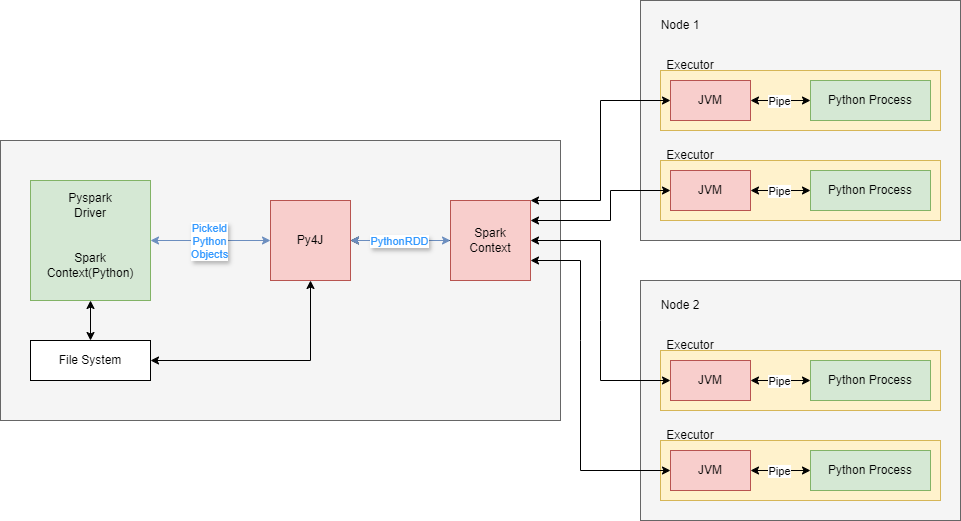

The diagram above was exported from draw.io. Its source (the exported page's mxGraphModel, read from the mxfile embedded in the PNG):
<mxGraphModel dx="1434" dy="780" grid="1" gridSize="10" guides="1" tooltips="1" connect="1" arrows="1" fold="1" page="1" pageScale="1" pageWidth="1654" pageHeight="2336" math="0" shadow="0">
  <root>
    <mxCell id="0" />
    <mxCell id="1" parent="0" />
    <mxCell id="SSD_VuWTpPPWs5Arrd-D-16" value="" style="rounded=0;whiteSpace=wrap;html=1;fillColor=#f5f5f5;fontColor=#333333;strokeColor=#666666;" vertex="1" parent="1">
      <mxGeometry x="360" y="260" width="560" height="280" as="geometry" />
    </mxCell>
    <mxCell id="SSD_VuWTpPPWs5Arrd-D-4" value="Py4J" style="rounded=0;whiteSpace=wrap;html=1;fillColor=#f8cecc;strokeColor=#b85450;" vertex="1" parent="1">
      <mxGeometry x="630" y="320" width="80" height="80" as="geometry" />
    </mxCell>
    <mxCell id="SSD_VuWTpPPWs5Arrd-D-5" value="" style="group" vertex="1" connectable="0" parent="1">
      <mxGeometry x="390" y="300" width="120" height="120" as="geometry" />
    </mxCell>
    <mxCell id="SSD_VuWTpPPWs5Arrd-D-1" value="" style="rounded=0;whiteSpace=wrap;html=1;fillColor=#d5e8d4;strokeColor=#82b366;" vertex="1" parent="SSD_VuWTpPPWs5Arrd-D-5">
      <mxGeometry width="120" height="120" as="geometry" />
    </mxCell>
    <mxCell id="SSD_VuWTpPPWs5Arrd-D-2" value="Pyspark&lt;br&gt;Driver" style="text;html=1;align=center;verticalAlign=middle;whiteSpace=wrap;rounded=0;" vertex="1" parent="SSD_VuWTpPPWs5Arrd-D-5">
      <mxGeometry x="30" y="10" width="60" height="30" as="geometry" />
    </mxCell>
    <mxCell id="SSD_VuWTpPPWs5Arrd-D-3" value="Spark&lt;br&gt;Context(Python)" style="text;html=1;align=center;verticalAlign=middle;whiteSpace=wrap;rounded=0;" vertex="1" parent="SSD_VuWTpPPWs5Arrd-D-5">
      <mxGeometry x="30" y="70" width="60" height="30" as="geometry" />
    </mxCell>
    <mxCell id="SSD_VuWTpPPWs5Arrd-D-6" value="File System" style="whiteSpace=wrap;html=1;" vertex="1" parent="1">
      <mxGeometry x="390" y="460" width="120" height="40" as="geometry" />
    </mxCell>
    <mxCell id="SSD_VuWTpPPWs5Arrd-D-7" value="" style="endArrow=classic;startArrow=classic;html=1;rounded=0;exitX=1;exitY=0.5;exitDx=0;exitDy=0;entryX=0;entryY=0.5;entryDx=0;entryDy=0;fillColor=#dae8fc;strokeColor=#6c8ebf;" edge="1" parent="1" source="SSD_VuWTpPPWs5Arrd-D-1" target="SSD_VuWTpPPWs5Arrd-D-4">
      <mxGeometry width="50" height="50" relative="1" as="geometry">
        <mxPoint x="690" y="530" as="sourcePoint" />
        <mxPoint x="740" y="480" as="targetPoint" />
      </mxGeometry>
    </mxCell>
    <mxCell id="SSD_VuWTpPPWs5Arrd-D-8" value="Pickeld&lt;br&gt;Python&lt;br&gt;Objects" style="edgeLabel;html=1;align=center;verticalAlign=middle;resizable=0;points=[];textShadow=1;fontColor=#3399FF;" vertex="1" connectable="0" parent="SSD_VuWTpPPWs5Arrd-D-7">
      <mxGeometry x="-0.0308" relative="1" as="geometry">
        <mxPoint as="offset" />
      </mxGeometry>
    </mxCell>
    <mxCell id="SSD_VuWTpPPWs5Arrd-D-9" value="" style="endArrow=classic;startArrow=classic;html=1;rounded=0;exitX=0.5;exitY=1;exitDx=0;exitDy=0;entryX=0.5;entryY=0;entryDx=0;entryDy=0;" edge="1" parent="1" source="SSD_VuWTpPPWs5Arrd-D-1" target="SSD_VuWTpPPWs5Arrd-D-6">
      <mxGeometry width="50" height="50" relative="1" as="geometry">
        <mxPoint x="690" y="530" as="sourcePoint" />
        <mxPoint x="740" y="480" as="targetPoint" />
      </mxGeometry>
    </mxCell>
    <mxCell id="SSD_VuWTpPPWs5Arrd-D-10" value="" style="endArrow=classic;startArrow=classic;html=1;rounded=0;entryX=0.5;entryY=1;entryDx=0;entryDy=0;exitX=1;exitY=0.5;exitDx=0;exitDy=0;" edge="1" parent="1" source="SSD_VuWTpPPWs5Arrd-D-6" target="SSD_VuWTpPPWs5Arrd-D-4">
      <mxGeometry width="50" height="50" relative="1" as="geometry">
        <mxPoint x="690" y="530" as="sourcePoint" />
        <mxPoint x="740" y="480" as="targetPoint" />
        <Array as="points">
          <mxPoint x="670" y="480" />
        </Array>
      </mxGeometry>
    </mxCell>
    <mxCell id="SSD_VuWTpPPWs5Arrd-D-14" value="" style="edgeStyle=orthogonalEdgeStyle;rounded=0;orthogonalLoop=1;jettySize=auto;html=1;" edge="1" parent="1" source="SSD_VuWTpPPWs5Arrd-D-11" target="SSD_VuWTpPPWs5Arrd-D-4">
      <mxGeometry relative="1" as="geometry" />
    </mxCell>
    <mxCell id="SSD_VuWTpPPWs5Arrd-D-11" value="Spark&lt;br&gt;Context" style="rounded=0;whiteSpace=wrap;html=1;fillColor=#f8cecc;strokeColor=#b85450;" vertex="1" parent="1">
      <mxGeometry x="810" y="320" width="80" height="80" as="geometry" />
    </mxCell>
    <mxCell id="SSD_VuWTpPPWs5Arrd-D-12" value="" style="endArrow=classic;startArrow=classic;html=1;rounded=0;exitX=1;exitY=0.5;exitDx=0;exitDy=0;entryX=0;entryY=0.5;entryDx=0;entryDy=0;fillColor=#dae8fc;strokeColor=#6c8ebf;" edge="1" parent="1" source="SSD_VuWTpPPWs5Arrd-D-4" target="SSD_VuWTpPPWs5Arrd-D-11">
      <mxGeometry width="50" height="50" relative="1" as="geometry">
        <mxPoint x="520" y="370" as="sourcePoint" />
        <mxPoint x="640" y="370" as="targetPoint" />
      </mxGeometry>
    </mxCell>
    <mxCell id="SSD_VuWTpPPWs5Arrd-D-13" value="PythonRDD" style="edgeLabel;html=1;align=center;verticalAlign=middle;resizable=0;points=[];textShadow=1;fontColor=#3399FF;" vertex="1" connectable="0" parent="SSD_VuWTpPPWs5Arrd-D-12">
      <mxGeometry x="-0.0308" relative="1" as="geometry">
        <mxPoint as="offset" />
      </mxGeometry>
    </mxCell>
    <mxCell id="SSD_VuWTpPPWs5Arrd-D-18" value="" style="rounded=0;whiteSpace=wrap;html=1;fillColor=#f5f5f5;fontColor=#333333;strokeColor=#666666;" vertex="1" parent="1">
      <mxGeometry x="1000" y="120" width="320" height="240" as="geometry" />
    </mxCell>
    <mxCell id="SSD_VuWTpPPWs5Arrd-D-25" value="" style="group" vertex="1" connectable="0" parent="1">
      <mxGeometry x="1020" y="260" width="280" height="80" as="geometry" />
    </mxCell>
    <mxCell id="SSD_VuWTpPPWs5Arrd-D-23" value="" style="rounded=0;whiteSpace=wrap;html=1;fillColor=#fff2cc;strokeColor=#d6b656;" vertex="1" parent="SSD_VuWTpPPWs5Arrd-D-25">
      <mxGeometry y="20" width="280" height="60" as="geometry" />
    </mxCell>
    <mxCell id="SSD_VuWTpPPWs5Arrd-D-19" value="JVM" style="rounded=0;whiteSpace=wrap;html=1;fillColor=#f8cecc;strokeColor=#b85450;" vertex="1" parent="SSD_VuWTpPPWs5Arrd-D-25">
      <mxGeometry x="10" y="30" width="80" height="40" as="geometry" />
    </mxCell>
    <mxCell id="SSD_VuWTpPPWs5Arrd-D-20" value="Python Process" style="rounded=0;whiteSpace=wrap;html=1;fillColor=#d5e8d4;strokeColor=#82b366;" vertex="1" parent="SSD_VuWTpPPWs5Arrd-D-25">
      <mxGeometry x="150" y="30" width="120" height="40" as="geometry" />
    </mxCell>
    <mxCell id="SSD_VuWTpPPWs5Arrd-D-21" value="" style="endArrow=classic;startArrow=classic;html=1;rounded=0;exitX=1;exitY=0.5;exitDx=0;exitDy=0;entryX=0;entryY=0.5;entryDx=0;entryDy=0;" edge="1" parent="SSD_VuWTpPPWs5Arrd-D-25" source="SSD_VuWTpPPWs5Arrd-D-19" target="SSD_VuWTpPPWs5Arrd-D-20">
      <mxGeometry width="50" height="50" relative="1" as="geometry">
        <mxPoint x="-230" y="320" as="sourcePoint" />
        <mxPoint x="-180" y="270" as="targetPoint" />
      </mxGeometry>
    </mxCell>
    <mxCell id="SSD_VuWTpPPWs5Arrd-D-22" value="Pipe" style="edgeLabel;html=1;align=center;verticalAlign=middle;resizable=0;points=[];" vertex="1" connectable="0" parent="SSD_VuWTpPPWs5Arrd-D-21">
      <mxGeometry x="0.175" relative="1" as="geometry">
        <mxPoint x="-7" as="offset" />
      </mxGeometry>
    </mxCell>
    <mxCell id="SSD_VuWTpPPWs5Arrd-D-24" value="Executor" style="text;html=1;align=center;verticalAlign=middle;whiteSpace=wrap;rounded=0;" vertex="1" parent="SSD_VuWTpPPWs5Arrd-D-25">
      <mxGeometry width="60" height="30" as="geometry" />
    </mxCell>
    <mxCell id="SSD_VuWTpPPWs5Arrd-D-26" value="" style="group" vertex="1" connectable="0" parent="1">
      <mxGeometry x="1020" y="170" width="280" height="80" as="geometry" />
    </mxCell>
    <mxCell id="SSD_VuWTpPPWs5Arrd-D-27" value="" style="rounded=0;whiteSpace=wrap;html=1;fillColor=#fff2cc;strokeColor=#d6b656;" vertex="1" parent="SSD_VuWTpPPWs5Arrd-D-26">
      <mxGeometry y="20" width="280" height="60" as="geometry" />
    </mxCell>
    <mxCell id="SSD_VuWTpPPWs5Arrd-D-28" value="JVM" style="rounded=0;whiteSpace=wrap;html=1;fillColor=#f8cecc;strokeColor=#b85450;" vertex="1" parent="SSD_VuWTpPPWs5Arrd-D-26">
      <mxGeometry x="10" y="30" width="80" height="40" as="geometry" />
    </mxCell>
    <mxCell id="SSD_VuWTpPPWs5Arrd-D-29" value="Python Process" style="rounded=0;whiteSpace=wrap;html=1;fillColor=#d5e8d4;strokeColor=#82b366;" vertex="1" parent="SSD_VuWTpPPWs5Arrd-D-26">
      <mxGeometry x="150" y="30" width="120" height="40" as="geometry" />
    </mxCell>
    <mxCell id="SSD_VuWTpPPWs5Arrd-D-30" value="" style="endArrow=classic;startArrow=classic;html=1;rounded=0;exitX=1;exitY=0.5;exitDx=0;exitDy=0;entryX=0;entryY=0.5;entryDx=0;entryDy=0;" edge="1" parent="SSD_VuWTpPPWs5Arrd-D-26" source="SSD_VuWTpPPWs5Arrd-D-28" target="SSD_VuWTpPPWs5Arrd-D-29">
      <mxGeometry width="50" height="50" relative="1" as="geometry">
        <mxPoint x="-230" y="320" as="sourcePoint" />
        <mxPoint x="-180" y="270" as="targetPoint" />
      </mxGeometry>
    </mxCell>
    <mxCell id="SSD_VuWTpPPWs5Arrd-D-31" value="Pipe" style="edgeLabel;html=1;align=center;verticalAlign=middle;resizable=0;points=[];" vertex="1" connectable="0" parent="SSD_VuWTpPPWs5Arrd-D-30">
      <mxGeometry x="0.175" relative="1" as="geometry">
        <mxPoint x="-7" as="offset" />
      </mxGeometry>
    </mxCell>
    <mxCell id="SSD_VuWTpPPWs5Arrd-D-32" value="Executor" style="text;html=1;align=center;verticalAlign=middle;whiteSpace=wrap;rounded=0;" vertex="1" parent="SSD_VuWTpPPWs5Arrd-D-26">
      <mxGeometry width="60" height="30" as="geometry" />
    </mxCell>
    <mxCell id="SSD_VuWTpPPWs5Arrd-D-33" value="Node 1" style="text;html=1;align=center;verticalAlign=middle;whiteSpace=wrap;rounded=0;" vertex="1" parent="1">
      <mxGeometry x="1010" y="130" width="60" height="30" as="geometry" />
    </mxCell>
    <mxCell id="SSD_VuWTpPPWs5Arrd-D-34" value="" style="rounded=0;whiteSpace=wrap;html=1;fillColor=#f5f5f5;fontColor=#333333;strokeColor=#666666;" vertex="1" parent="1">
      <mxGeometry x="1000" y="400" width="320" height="240" as="geometry" />
    </mxCell>
    <mxCell id="SSD_VuWTpPPWs5Arrd-D-35" value="" style="group" vertex="1" connectable="0" parent="1">
      <mxGeometry x="1020" y="540" width="280" height="80" as="geometry" />
    </mxCell>
    <mxCell id="SSD_VuWTpPPWs5Arrd-D-36" value="" style="rounded=0;whiteSpace=wrap;html=1;fillColor=#fff2cc;strokeColor=#d6b656;" vertex="1" parent="SSD_VuWTpPPWs5Arrd-D-35">
      <mxGeometry y="20" width="280" height="60" as="geometry" />
    </mxCell>
    <mxCell id="SSD_VuWTpPPWs5Arrd-D-37" value="JVM" style="rounded=0;whiteSpace=wrap;html=1;fillColor=#f8cecc;strokeColor=#b85450;" vertex="1" parent="SSD_VuWTpPPWs5Arrd-D-35">
      <mxGeometry x="10" y="30" width="80" height="40" as="geometry" />
    </mxCell>
    <mxCell id="SSD_VuWTpPPWs5Arrd-D-38" value="Python Process" style="rounded=0;whiteSpace=wrap;html=1;fillColor=#d5e8d4;strokeColor=#82b366;" vertex="1" parent="SSD_VuWTpPPWs5Arrd-D-35">
      <mxGeometry x="150" y="30" width="120" height="40" as="geometry" />
    </mxCell>
    <mxCell id="SSD_VuWTpPPWs5Arrd-D-39" value="" style="endArrow=classic;startArrow=classic;html=1;rounded=0;exitX=1;exitY=0.5;exitDx=0;exitDy=0;entryX=0;entryY=0.5;entryDx=0;entryDy=0;" edge="1" parent="SSD_VuWTpPPWs5Arrd-D-35" source="SSD_VuWTpPPWs5Arrd-D-37" target="SSD_VuWTpPPWs5Arrd-D-38">
      <mxGeometry width="50" height="50" relative="1" as="geometry">
        <mxPoint x="-230" y="320" as="sourcePoint" />
        <mxPoint x="-180" y="270" as="targetPoint" />
      </mxGeometry>
    </mxCell>
    <mxCell id="SSD_VuWTpPPWs5Arrd-D-40" value="Pipe" style="edgeLabel;html=1;align=center;verticalAlign=middle;resizable=0;points=[];" vertex="1" connectable="0" parent="SSD_VuWTpPPWs5Arrd-D-39">
      <mxGeometry x="0.175" relative="1" as="geometry">
        <mxPoint x="-7" as="offset" />
      </mxGeometry>
    </mxCell>
    <mxCell id="SSD_VuWTpPPWs5Arrd-D-41" value="Executor" style="text;html=1;align=center;verticalAlign=middle;whiteSpace=wrap;rounded=0;" vertex="1" parent="SSD_VuWTpPPWs5Arrd-D-35">
      <mxGeometry width="60" height="30" as="geometry" />
    </mxCell>
    <mxCell id="SSD_VuWTpPPWs5Arrd-D-42" value="" style="group" vertex="1" connectable="0" parent="1">
      <mxGeometry x="1020" y="450" width="280" height="80" as="geometry" />
    </mxCell>
    <mxCell id="SSD_VuWTpPPWs5Arrd-D-43" value="" style="rounded=0;whiteSpace=wrap;html=1;fillColor=#fff2cc;strokeColor=#d6b656;" vertex="1" parent="SSD_VuWTpPPWs5Arrd-D-42">
      <mxGeometry y="20" width="280" height="60" as="geometry" />
    </mxCell>
    <mxCell id="SSD_VuWTpPPWs5Arrd-D-44" value="JVM" style="rounded=0;whiteSpace=wrap;html=1;fillColor=#f8cecc;strokeColor=#b85450;" vertex="1" parent="SSD_VuWTpPPWs5Arrd-D-42">
      <mxGeometry x="10" y="30" width="80" height="40" as="geometry" />
    </mxCell>
    <mxCell id="SSD_VuWTpPPWs5Arrd-D-45" value="Python Process" style="rounded=0;whiteSpace=wrap;html=1;fillColor=#d5e8d4;strokeColor=#82b366;" vertex="1" parent="SSD_VuWTpPPWs5Arrd-D-42">
      <mxGeometry x="150" y="30" width="120" height="40" as="geometry" />
    </mxCell>
    <mxCell id="SSD_VuWTpPPWs5Arrd-D-46" value="" style="endArrow=classic;startArrow=classic;html=1;rounded=0;exitX=1;exitY=0.5;exitDx=0;exitDy=0;entryX=0;entryY=0.5;entryDx=0;entryDy=0;" edge="1" parent="SSD_VuWTpPPWs5Arrd-D-42" source="SSD_VuWTpPPWs5Arrd-D-44" target="SSD_VuWTpPPWs5Arrd-D-45">
      <mxGeometry width="50" height="50" relative="1" as="geometry">
        <mxPoint x="-230" y="320" as="sourcePoint" />
        <mxPoint x="-180" y="270" as="targetPoint" />
      </mxGeometry>
    </mxCell>
    <mxCell id="SSD_VuWTpPPWs5Arrd-D-47" value="Pipe" style="edgeLabel;html=1;align=center;verticalAlign=middle;resizable=0;points=[];" vertex="1" connectable="0" parent="SSD_VuWTpPPWs5Arrd-D-46">
      <mxGeometry x="0.175" relative="1" as="geometry">
        <mxPoint x="-7" as="offset" />
      </mxGeometry>
    </mxCell>
    <mxCell id="SSD_VuWTpPPWs5Arrd-D-48" value="Executor" style="text;html=1;align=center;verticalAlign=middle;whiteSpace=wrap;rounded=0;" vertex="1" parent="SSD_VuWTpPPWs5Arrd-D-42">
      <mxGeometry width="60" height="30" as="geometry" />
    </mxCell>
    <mxCell id="SSD_VuWTpPPWs5Arrd-D-49" value="Node 2" style="text;html=1;align=center;verticalAlign=middle;whiteSpace=wrap;rounded=0;" vertex="1" parent="1">
      <mxGeometry x="1010" y="410" width="60" height="30" as="geometry" />
    </mxCell>
    <mxCell id="SSD_VuWTpPPWs5Arrd-D-50" value="" style="endArrow=classic;startArrow=classic;html=1;rounded=0;entryX=0;entryY=0.5;entryDx=0;entryDy=0;exitX=1;exitY=0;exitDx=0;exitDy=0;" edge="1" parent="1" source="SSD_VuWTpPPWs5Arrd-D-11" target="SSD_VuWTpPPWs5Arrd-D-28">
      <mxGeometry width="50" height="50" relative="1" as="geometry">
        <mxPoint x="700" y="330" as="sourcePoint" />
        <mxPoint x="750" y="280" as="targetPoint" />
        <Array as="points">
          <mxPoint x="960" y="320" />
          <mxPoint x="960" y="220" />
        </Array>
      </mxGeometry>
    </mxCell>
    <mxCell id="SSD_VuWTpPPWs5Arrd-D-52" value="" style="endArrow=classic;startArrow=classic;html=1;rounded=0;entryX=0;entryY=0.5;entryDx=0;entryDy=0;exitX=1;exitY=0.25;exitDx=0;exitDy=0;" edge="1" parent="1" source="SSD_VuWTpPPWs5Arrd-D-11" target="SSD_VuWTpPPWs5Arrd-D-19">
      <mxGeometry width="50" height="50" relative="1" as="geometry">
        <mxPoint x="700" y="330" as="sourcePoint" />
        <mxPoint x="750" y="280" as="targetPoint" />
        <Array as="points">
          <mxPoint x="970" y="340" />
          <mxPoint x="970" y="310" />
        </Array>
      </mxGeometry>
    </mxCell>
    <mxCell id="SSD_VuWTpPPWs5Arrd-D-53" value="" style="endArrow=classic;startArrow=classic;html=1;rounded=0;entryX=1;entryY=0.5;entryDx=0;entryDy=0;exitX=0;exitY=0.5;exitDx=0;exitDy=0;" edge="1" parent="1" source="SSD_VuWTpPPWs5Arrd-D-44" target="SSD_VuWTpPPWs5Arrd-D-11">
      <mxGeometry width="50" height="50" relative="1" as="geometry">
        <mxPoint x="700" y="330" as="sourcePoint" />
        <mxPoint x="750" y="280" as="targetPoint" />
        <Array as="points">
          <mxPoint x="960" y="500" />
          <mxPoint x="960" y="440" />
          <mxPoint x="960" y="360" />
        </Array>
      </mxGeometry>
    </mxCell>
    <mxCell id="SSD_VuWTpPPWs5Arrd-D-54" value="" style="endArrow=classic;startArrow=classic;html=1;rounded=0;entryX=1;entryY=0.75;entryDx=0;entryDy=0;exitX=0;exitY=0.5;exitDx=0;exitDy=0;" edge="1" parent="1" source="SSD_VuWTpPPWs5Arrd-D-37" target="SSD_VuWTpPPWs5Arrd-D-11">
      <mxGeometry width="50" height="50" relative="1" as="geometry">
        <mxPoint x="1040" y="510" as="sourcePoint" />
        <mxPoint x="900" y="370" as="targetPoint" />
        <Array as="points">
          <mxPoint x="940" y="590" />
          <mxPoint x="940" y="460" />
          <mxPoint x="940" y="380" />
        </Array>
      </mxGeometry>
    </mxCell>
  </root>
</mxGraphModel>